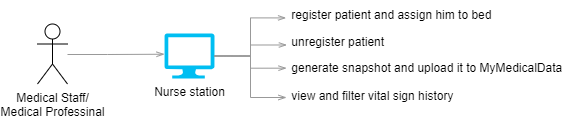

The diagram above was exported from draw.io. Its source (the exported page's mxGraphModel, read from the mxfile embedded in the PNG):
<mxGraphModel dx="1050" dy="629" grid="1" gridSize="10" guides="1" tooltips="1" connect="1" arrows="1" fold="1" page="1" pageScale="1" pageWidth="850" pageHeight="1100" math="0" shadow="0">
  <root>
    <mxCell id="0" />
    <mxCell id="1" parent="0" />
    <mxCell id="ocyGnz3OOjL78k8BQzNp-1" value="Medical Staff/&lt;br&gt;Medical Professinal" style="shape=umlActor;verticalLabelPosition=bottom;verticalAlign=top;html=1;outlineConnect=0;" parent="1" vertex="1">
      <mxGeometry x="107" y="191.5" width="30" height="60" as="geometry" />
    </mxCell>
    <mxCell id="ocyGnz3OOjL78k8BQzNp-2" value="&amp;nbsp;register patient and assign him to bed" style="text;html=1;align=left;verticalAlign=middle;resizable=0;points=[];autosize=1;strokeColor=none;fillColor=none;" parent="1" vertex="1">
      <mxGeometry x="356" y="167.5" width="230" height="30" as="geometry" />
    </mxCell>
    <mxCell id="ocyGnz3OOjL78k8BQzNp-3" value="&amp;nbsp;generate snapshot and upload it to MyMedicalData" style="text;html=1;align=left;verticalAlign=middle;resizable=0;points=[];autosize=1;strokeColor=none;fillColor=none;" parent="1" vertex="1">
      <mxGeometry x="356" y="221" width="300" height="30" as="geometry" />
    </mxCell>
    <mxCell id="ocyGnz3OOjL78k8BQzNp-4" value="&amp;nbsp;view and filter vital sign history" style="text;html=1;align=left;verticalAlign=middle;resizable=0;points=[];autosize=1;strokeColor=none;fillColor=none;" parent="1" vertex="1">
      <mxGeometry x="356" y="248.5" width="190" height="30" as="geometry" />
    </mxCell>
    <mxCell id="ocyGnz3OOjL78k8BQzNp-12" style="edgeStyle=orthogonalEdgeStyle;rounded=0;orthogonalLoop=1;jettySize=auto;html=1;strokeColor=#999999;endArrow=openThin;endFill=0;exitX=1;exitY=0.5;exitDx=0;exitDy=0;exitPerimeter=0;entryX=0;entryY=0.489;entryDx=0;entryDy=0;entryPerimeter=0;" parent="1" source="ocyGnz3OOjL78k8BQzNp-15" target="ocyGnz3OOjL78k8BQzNp-3" edge="1">
      <mxGeometry relative="1" as="geometry">
        <mxPoint x="284" y="147.5" as="sourcePoint" />
      </mxGeometry>
    </mxCell>
    <mxCell id="ocyGnz3OOjL78k8BQzNp-14" style="edgeStyle=orthogonalEdgeStyle;rounded=0;orthogonalLoop=1;jettySize=auto;html=1;strokeColor=#999999;endArrow=openThin;endFill=0;" parent="1" source="ocyGnz3OOjL78k8BQzNp-15" target="ocyGnz3OOjL78k8BQzNp-4" edge="1">
      <mxGeometry relative="1" as="geometry">
        <Array as="points">
          <mxPoint x="320" y="224" />
          <mxPoint x="320" y="265" />
        </Array>
      </mxGeometry>
    </mxCell>
    <mxCell id="ocyGnz3OOjL78k8BQzNp-15" value="&lt;font style=&quot;font-size: 12px;&quot;&gt;Nurse station&lt;/font&gt;" style="verticalLabelPosition=bottom;html=1;verticalAlign=top;align=center;strokeColor=none;fillColor=#00BEF2;shape=mxgraph.azure.computer;pointerEvents=1;" parent="1" vertex="1">
      <mxGeometry x="234" y="201" width="50" height="45" as="geometry" />
    </mxCell>
    <mxCell id="ocyGnz3OOjL78k8BQzNp-17" value="" style="edgeStyle=orthogonalEdgeStyle;rounded=0;orthogonalLoop=1;jettySize=auto;html=1;entryX=0;entryY=0.5;entryDx=0;entryDy=0;entryPerimeter=0;strokeColor=#999999;endArrow=openThin;endFill=0;" parent="1" edge="1">
      <mxGeometry relative="1" as="geometry">
        <Array as="points">
          <mxPoint x="177" y="222" />
        </Array>
        <mxPoint x="137" y="222" as="sourcePoint" />
        <mxPoint x="234.0000000000001" y="221.73" as="targetPoint" />
      </mxGeometry>
    </mxCell>
    <mxCell id="ocyGnz3OOjL78k8BQzNp-18" style="edgeStyle=orthogonalEdgeStyle;rounded=0;orthogonalLoop=1;jettySize=auto;html=1;exitX=1;exitY=0.5;exitDx=0;exitDy=0;exitPerimeter=0;entryX=-0.002;entryY=0.597;entryDx=0;entryDy=0;entryPerimeter=0;strokeColor=#999999;endArrow=openThin;endFill=0;" parent="1" source="ocyGnz3OOjL78k8BQzNp-15" target="ocyGnz3OOjL78k8BQzNp-2" edge="1">
      <mxGeometry relative="1" as="geometry">
        <mxPoint x="284" y="147.5" as="sourcePoint" />
      </mxGeometry>
    </mxCell>
    <mxCell id="ocyGnz3OOjL78k8BQzNp-19" value="&amp;nbsp;unregister patient" style="text;html=1;align=left;verticalAlign=middle;resizable=0;points=[];autosize=1;strokeColor=none;fillColor=none;" parent="1" vertex="1">
      <mxGeometry x="356" y="195" width="120" height="30" as="geometry" />
    </mxCell>
    <mxCell id="ocyGnz3OOjL78k8BQzNp-20" style="edgeStyle=orthogonalEdgeStyle;rounded=0;orthogonalLoop=1;jettySize=auto;html=1;exitX=1;exitY=0.5;exitDx=0;exitDy=0;exitPerimeter=0;entryX=0.003;entryY=0.583;entryDx=0;entryDy=0;entryPerimeter=0;strokeColor=#999999;endArrow=openThin;endFill=0;" parent="1" source="ocyGnz3OOjL78k8BQzNp-15" target="ocyGnz3OOjL78k8BQzNp-19" edge="1">
      <mxGeometry relative="1" as="geometry">
        <mxPoint x="284" y="147.5" as="sourcePoint" />
      </mxGeometry>
    </mxCell>
  </root>
</mxGraphModel>